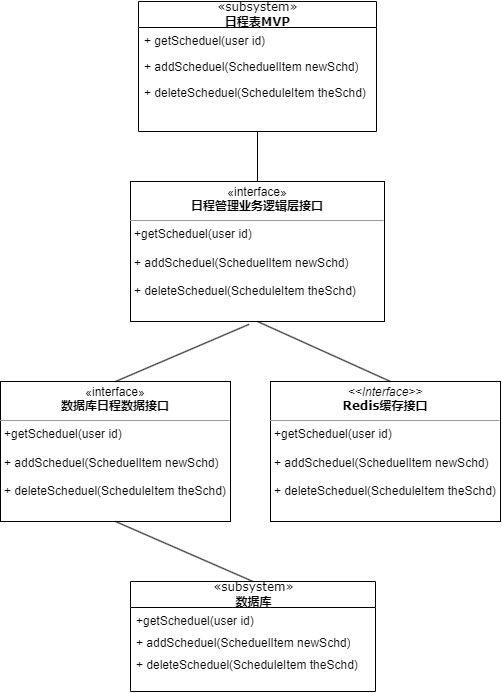

The diagram above was exported from draw.io. Its source (the exported page's mxGraphModel, read from the mxfile embedded in the PNG):
<mxGraphModel dx="1500" dy="784" grid="1" gridSize="10" guides="1" tooltips="1" connect="1" arrows="1" fold="1" page="1" pageScale="1" pageWidth="850" pageHeight="1100" background="none" math="0" shadow="0">
  <root>
    <mxCell id="0" />
    <mxCell id="1" parent="0" />
    <mxCell id="17acba5748e5396b-20" value="«subsystem»&lt;br&gt;&lt;b&gt;日程表MVP&lt;/b&gt;" style="swimlane;html=1;fontStyle=0;childLayout=stackLayout;horizontal=1;startSize=26;fillColor=none;horizontalStack=0;resizeParent=1;resizeLast=0;collapsible=1;marginBottom=0;swimlaneFillColor=#ffffff;rounded=0;shadow=0;comic=0;labelBackgroundColor=none;strokeWidth=1;fontFamily=Verdana;fontSize=10;align=center;" parent="1" vertex="1">
      <mxGeometry x="218" y="160" width="238" height="130" as="geometry" />
    </mxCell>
    <mxCell id="17acba5748e5396b-24" value="+ getScheduel(user id)" style="text;html=1;strokeColor=none;fillColor=none;align=left;verticalAlign=top;spacingLeft=4;spacingRight=4;whiteSpace=wrap;overflow=hidden;rotatable=0;points=[[0,0.5],[1,0.5]];portConstraint=eastwest;" parent="17acba5748e5396b-20" vertex="1">
      <mxGeometry y="26" width="238" height="26" as="geometry" />
    </mxCell>
    <mxCell id="17acba5748e5396b-21" value="+ addScheduel(ScheduelItem newSchd)" style="text;html=1;strokeColor=none;fillColor=none;align=left;verticalAlign=top;spacingLeft=4;spacingRight=4;whiteSpace=wrap;overflow=hidden;rotatable=0;points=[[0,0.5],[1,0.5]];portConstraint=eastwest;" parent="17acba5748e5396b-20" vertex="1">
      <mxGeometry y="52" width="238" height="26" as="geometry" />
    </mxCell>
    <mxCell id="17acba5748e5396b-26" value="+ deleteScheduel(ScheduleItem theSchd)" style="text;html=1;strokeColor=none;fillColor=none;align=left;verticalAlign=top;spacingLeft=4;spacingRight=4;whiteSpace=wrap;overflow=hidden;rotatable=0;points=[[0,0.5],[1,0.5]];portConstraint=eastwest;" parent="17acba5748e5396b-20" vertex="1">
      <mxGeometry y="78" width="238" height="26" as="geometry" />
    </mxCell>
    <mxCell id="itTb8U4qKUZlltyeYd9p-19" value="«subsystem»&lt;br&gt;&lt;b&gt;数据库&lt;/b&gt;" style="swimlane;html=1;fontStyle=0;childLayout=stackLayout;horizontal=1;startSize=26;fillColor=none;horizontalStack=0;resizeParent=1;resizeLast=0;collapsible=1;marginBottom=0;swimlaneFillColor=#ffffff;rounded=0;shadow=0;comic=0;labelBackgroundColor=none;strokeWidth=1;fontFamily=Verdana;fontSize=10;align=center;" parent="1" vertex="1">
      <mxGeometry x="210" y="740" width="245" height="110" as="geometry" />
    </mxCell>
    <mxCell id="itTb8U4qKUZlltyeYd9p-20" value="+getScheduel(user id)" style="text;html=1;strokeColor=none;fillColor=none;align=left;verticalAlign=top;spacingLeft=4;spacingRight=4;whiteSpace=wrap;overflow=hidden;rotatable=0;points=[[0,0.5],[1,0.5]];portConstraint=eastwest;" parent="itTb8U4qKUZlltyeYd9p-19" vertex="1">
      <mxGeometry y="26" width="245" height="22" as="geometry" />
    </mxCell>
    <mxCell id="fafRgEpZNaVbaVNEDNNL-1" value="+ addScheduel(ScheduelItem newSchd)" style="text;html=1;strokeColor=none;fillColor=none;align=left;verticalAlign=top;spacingLeft=4;spacingRight=4;whiteSpace=wrap;overflow=hidden;rotatable=0;points=[[0,0.5],[1,0.5]];portConstraint=eastwest;" vertex="1" parent="itTb8U4qKUZlltyeYd9p-19">
      <mxGeometry y="48" width="245" height="22" as="geometry" />
    </mxCell>
    <mxCell id="fafRgEpZNaVbaVNEDNNL-2" value="+ deleteScheduel(ScheduleItem theSchd)" style="text;html=1;strokeColor=none;fillColor=none;align=left;verticalAlign=top;spacingLeft=4;spacingRight=4;whiteSpace=wrap;overflow=hidden;rotatable=0;points=[[0,0.5],[1,0.5]];portConstraint=eastwest;" vertex="1" parent="itTb8U4qKUZlltyeYd9p-19">
      <mxGeometry y="70" width="245" height="22" as="geometry" />
    </mxCell>
    <mxCell id="tzgW3TdGTLzejY7MKnbg-2" value="&lt;p style=&quot;margin:0px;margin-top:4px;text-align:center;&quot;&gt;«interface»&lt;br style=&quot;border-color: var(--border-color); font-family: Verdana; font-size: 10px;&quot;&gt;&lt;b style=&quot;border-color: var(--border-color); font-family: Verdana; font-size: 10px;&quot;&gt;日程管理业务逻辑层接口&lt;/b&gt;&lt;/p&gt;&lt;hr size=&quot;1&quot;&gt;&lt;p style=&quot;margin:0px;margin-left:4px;&quot;&gt;+getScheduel(user id)&lt;br&gt;&lt;br&gt;&lt;/p&gt;&lt;p style=&quot;margin:0px;margin-left:4px;&quot;&gt;+ addScheduel(ScheduelItem newSchd)&lt;br&gt;&lt;/p&gt;&lt;p style=&quot;margin:0px;margin-left:4px;&quot;&gt;&lt;br&gt;&lt;/p&gt;&lt;p style=&quot;margin:0px;margin-left:4px;&quot;&gt;+ deleteScheduel(ScheduleItem theSchd)&lt;br&gt;&lt;/p&gt;" style="verticalAlign=top;align=left;overflow=fill;fontSize=12;fontFamily=Helvetica;html=1;rounded=0;shadow=0;comic=0;labelBackgroundColor=none;strokeWidth=1" parent="1" vertex="1">
      <mxGeometry x="210" y="340" width="254" height="140" as="geometry" />
    </mxCell>
    <mxCell id="tzgW3TdGTLzejY7MKnbg-3" value="&lt;p style=&quot;margin:0px;margin-top:4px;text-align:center;&quot;&gt;«interface»&lt;br style=&quot;border-color: var(--border-color); font-family: Verdana; font-size: 10px;&quot;&gt;&lt;b style=&quot;border-color: var(--border-color); font-family: Verdana; font-size: 10px;&quot;&gt;数据库日程数据接口&lt;/b&gt;&lt;/p&gt;&lt;hr size=&quot;1&quot;&gt;&lt;p style=&quot;border-color: var(--border-color); margin: 0px 0px 0px 4px;&quot;&gt;+getScheduel(user id)&lt;br style=&quot;border-color: var(--border-color);&quot;&gt;&lt;br style=&quot;border-color: var(--border-color);&quot;&gt;&lt;/p&gt;&lt;p style=&quot;border-color: var(--border-color); margin: 0px 0px 0px 4px;&quot;&gt;+ addScheduel(ScheduelItem newSchd)&lt;br style=&quot;border-color: var(--border-color);&quot;&gt;&lt;/p&gt;&lt;p style=&quot;border-color: var(--border-color); margin: 0px 0px 0px 4px;&quot;&gt;&lt;br style=&quot;border-color: var(--border-color);&quot;&gt;&lt;/p&gt;&lt;p style=&quot;border-color: var(--border-color); margin: 0px 0px 0px 4px;&quot;&gt;+ deleteScheduel(ScheduleItem theSchd)&lt;/p&gt;" style="verticalAlign=top;align=left;overflow=fill;fontSize=12;fontFamily=Helvetica;html=1;rounded=0;shadow=0;comic=0;labelBackgroundColor=none;strokeWidth=1" parent="1" vertex="1">
      <mxGeometry x="80" y="540" width="230" height="140" as="geometry" />
    </mxCell>
    <mxCell id="tzgW3TdGTLzejY7MKnbg-7" value="&lt;p style=&quot;margin:0px;margin-top:4px;text-align:center;&quot;&gt;&lt;i style=&quot;border-color: var(--border-color);&quot;&gt;&amp;lt;&amp;lt;Interface&amp;gt;&amp;gt;&lt;/i&gt;&lt;br style=&quot;border-color: var(--border-color); font-family: Verdana; font-size: 10px;&quot;&gt;&lt;span style=&quot;font-family: Verdana; font-size: 10px;&quot;&gt;&lt;b&gt;Redis缓存接口&lt;/b&gt;&lt;/span&gt;&lt;br&gt;&lt;/p&gt;&lt;hr size=&quot;1&quot;&gt;&lt;p style=&quot;border-color: var(--border-color); margin: 0px 0px 0px 4px;&quot;&gt;+getScheduel(user id)&lt;br style=&quot;border-color: var(--border-color);&quot;&gt;&lt;br style=&quot;border-color: var(--border-color);&quot;&gt;&lt;/p&gt;&lt;p style=&quot;border-color: var(--border-color); margin: 0px 0px 0px 4px;&quot;&gt;+ addScheduel(ScheduelItem newSchd)&lt;br style=&quot;border-color: var(--border-color);&quot;&gt;&lt;/p&gt;&lt;p style=&quot;border-color: var(--border-color); margin: 0px 0px 0px 4px;&quot;&gt;&lt;br style=&quot;border-color: var(--border-color);&quot;&gt;&lt;/p&gt;&lt;p style=&quot;border-color: var(--border-color); margin: 0px 0px 0px 4px;&quot;&gt;+ deleteScheduel(ScheduleItem theSchd)&lt;/p&gt;" style="verticalAlign=top;align=left;overflow=fill;fontSize=12;fontFamily=Helvetica;html=1;rounded=0;shadow=0;comic=0;labelBackgroundColor=none;strokeWidth=1" parent="1" vertex="1">
      <mxGeometry x="350" y="540" width="230" height="140" as="geometry" />
    </mxCell>
    <mxCell id="fafRgEpZNaVbaVNEDNNL-7" value="" style="endArrow=none;html=1;rounded=0;entryX=0.5;entryY=1;entryDx=0;entryDy=0;exitX=0.5;exitY=0;exitDx=0;exitDy=0;" edge="1" parent="1" source="itTb8U4qKUZlltyeYd9p-19" target="tzgW3TdGTLzejY7MKnbg-3">
      <mxGeometry width="50" height="50" relative="1" as="geometry">
        <mxPoint x="130" y="780" as="sourcePoint" />
        <mxPoint x="180" y="730" as="targetPoint" />
      </mxGeometry>
    </mxCell>
    <mxCell id="fafRgEpZNaVbaVNEDNNL-9" value="" style="endArrow=none;html=1;rounded=0;exitX=0.5;exitY=0;exitDx=0;exitDy=0;entryX=0.467;entryY=1.02;entryDx=0;entryDy=0;entryPerimeter=0;" edge="1" parent="1" source="tzgW3TdGTLzejY7MKnbg-3" target="tzgW3TdGTLzejY7MKnbg-2">
      <mxGeometry width="50" height="50" relative="1" as="geometry">
        <mxPoint x="300" y="530" as="sourcePoint" />
        <mxPoint x="350" y="470" as="targetPoint" />
      </mxGeometry>
    </mxCell>
    <mxCell id="fafRgEpZNaVbaVNEDNNL-10" value="" style="endArrow=none;html=1;rounded=0;entryX=0.5;entryY=1;entryDx=0;entryDy=0;" edge="1" parent="1" target="tzgW3TdGTLzejY7MKnbg-2">
      <mxGeometry width="50" height="50" relative="1" as="geometry">
        <mxPoint x="470" y="540" as="sourcePoint" />
        <mxPoint x="520" y="490" as="targetPoint" />
      </mxGeometry>
    </mxCell>
    <mxCell id="fafRgEpZNaVbaVNEDNNL-11" value="" style="endArrow=none;html=1;rounded=0;entryX=0.5;entryY=1;entryDx=0;entryDy=0;exitX=0.5;exitY=0;exitDx=0;exitDy=0;" edge="1" parent="1" source="tzgW3TdGTLzejY7MKnbg-2" target="17acba5748e5396b-20">
      <mxGeometry width="50" height="50" relative="1" as="geometry">
        <mxPoint x="440" y="370" as="sourcePoint" />
        <mxPoint x="490" y="320" as="targetPoint" />
      </mxGeometry>
    </mxCell>
  </root>
</mxGraphModel>